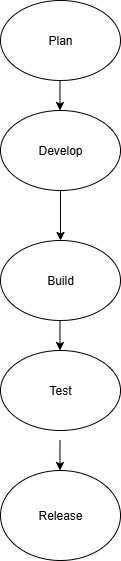

The diagram above was exported from draw.io. Its source (the exported page's mxGraphModel, read from the mxfile embedded in the PNG):
<mxGraphModel dx="1097" dy="592" grid="1" gridSize="10" guides="1" tooltips="1" connect="1" arrows="1" fold="1" page="1" pageScale="1" pageWidth="850" pageHeight="1100" math="0" shadow="0">
  <root>
    <mxCell id="0" />
    <mxCell id="1" parent="0" />
    <mxCell id="4kP7rS9hzhKLb-MBOM-n-1" value="Plan" style="ellipse;whiteSpace=wrap;html=1;" vertex="1" parent="1">
      <mxGeometry x="360" y="30" width="120" height="80" as="geometry" />
    </mxCell>
    <mxCell id="4kP7rS9hzhKLb-MBOM-n-2" value="Develop" style="ellipse;whiteSpace=wrap;html=1;" vertex="1" parent="1">
      <mxGeometry x="360" y="140" width="120" height="80" as="geometry" />
    </mxCell>
    <mxCell id="4kP7rS9hzhKLb-MBOM-n-3" value="Build" style="ellipse;whiteSpace=wrap;html=1;" vertex="1" parent="1">
      <mxGeometry x="360" y="270" width="120" height="80" as="geometry" />
    </mxCell>
    <mxCell id="4kP7rS9hzhKLb-MBOM-n-4" value="Test" style="ellipse;whiteSpace=wrap;html=1;" vertex="1" parent="1">
      <mxGeometry x="360" y="380" width="120" height="80" as="geometry" />
    </mxCell>
    <mxCell id="4kP7rS9hzhKLb-MBOM-n-5" value="Release" style="ellipse;whiteSpace=wrap;html=1;" vertex="1" parent="1">
      <mxGeometry x="360" y="500" width="120" height="90" as="geometry" />
    </mxCell>
    <mxCell id="4kP7rS9hzhKLb-MBOM-n-7" value="" style="endArrow=classic;html=1;rounded=0;" edge="1" parent="1">
      <mxGeometry width="50" height="50" relative="1" as="geometry">
        <mxPoint x="419.47" y="110" as="sourcePoint" />
        <mxPoint x="419.47" y="140" as="targetPoint" />
        <Array as="points" />
      </mxGeometry>
    </mxCell>
    <mxCell id="4kP7rS9hzhKLb-MBOM-n-10" value="" style="endArrow=classic;html=1;rounded=0;" edge="1" parent="1">
      <mxGeometry width="50" height="50" relative="1" as="geometry">
        <mxPoint x="419.47" y="470" as="sourcePoint" />
        <mxPoint x="419.47" y="500" as="targetPoint" />
        <Array as="points" />
      </mxGeometry>
    </mxCell>
    <mxCell id="4kP7rS9hzhKLb-MBOM-n-11" value="" style="endArrow=classic;html=1;rounded=0;exitX=0.5;exitY=1;exitDx=0;exitDy=0;" edge="1" parent="1" source="4kP7rS9hzhKLb-MBOM-n-2">
      <mxGeometry width="50" height="50" relative="1" as="geometry">
        <mxPoint x="420" y="240" as="sourcePoint" />
        <mxPoint x="420" y="270" as="targetPoint" />
        <Array as="points" />
      </mxGeometry>
    </mxCell>
    <mxCell id="4kP7rS9hzhKLb-MBOM-n-12" value="" style="endArrow=classic;html=1;rounded=0;" edge="1" parent="1">
      <mxGeometry width="50" height="50" relative="1" as="geometry">
        <mxPoint x="419.47" y="350" as="sourcePoint" />
        <mxPoint x="419.47" y="380" as="targetPoint" />
        <Array as="points" />
      </mxGeometry>
    </mxCell>
  </root>
</mxGraphModel>